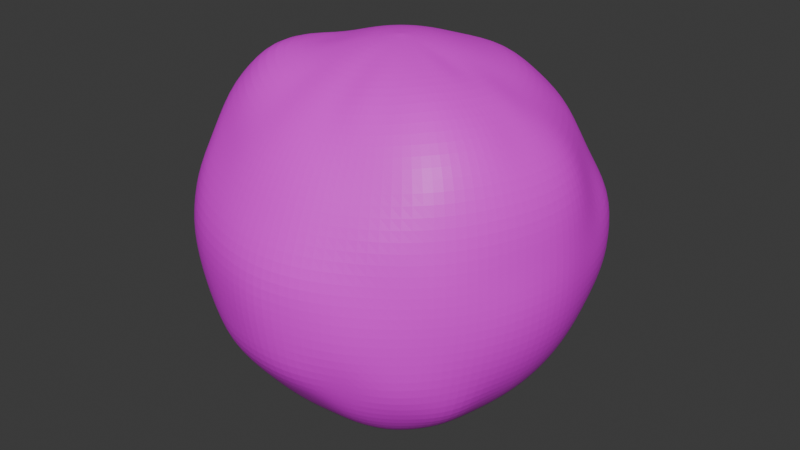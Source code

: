 # Source: boulder.blend  (saved by Blender 4.2.66; exported with 4.5.12 LTS)
import bpy
from mathutils import Matrix  # noqa: F401  (used for matrix-valued properties, if any)

bpy.ops.wm.read_factory_settings(use_empty=True)
scene = bpy.context.scene
scene.name = 'Scene'

# ---- collections
col_collection = bpy.data.collections.new('Collection'); scene.collection.children.link(col_collection)

# ---- images (referenced by path relative to the original .blend; pixels are not part of the script)
import os
ASSET_DIR = os.environ.get("B2B_ASSET_DIR", "")  # directory of the original .blend (textures are referenced by path, not embedded)
HERE = os.path.dirname(os.path.abspath(__file__))  # packed textures are extracted next to this script under _unpacked/

def load_image(name, relpath, width, height, colorspace="sRGB"):
    """Load a texture the original file referenced (path relative to the .blend, or extracted next to this script)."""
    p = next((c for c in (os.path.join(HERE, relpath), os.path.join(ASSET_DIR, relpath)) if relpath and os.path.exists(c)), "")
    if p:
        img = bpy.data.images.load(p, check_existing=True)
        img.name = name
    else:  # same state as the original file: an image datablock whose file is absent (Cycles renders it pink)
        img = bpy.data.images.new(name, width, height)
        img.source = "FILE"
        img.filepath = "//" + (relpath or name)
    img.colorspace_settings.name = colorspace
    return img
img_sphere_base_color_png = load_image('Sphere Base Color.png', 'Sphere Base Color.png', 1024, 1024, 'sRGB')

# ---- materials (node trees are filled in below, after node groups)
mat_material_001 = bpy.data.materials.new('Material.001')

# ---- material node trees
mat_material_001.use_nodes = True; mat_material_001.node_tree.nodes.clear()
_N = mat_material_001.node_tree.nodes; _L = mat_material_001.node_tree.links
n0 = _N.new('ShaderNodeBsdfPrincipled'); n0.name = 'Principled BSDF'; n0.location = (10, 300)
n1 = _N.new('ShaderNodeOutputMaterial'); n1.name = 'Material Output'; n1.location = (300, 300)
n2 = _N.new('ShaderNodeTexImage'); n2.name = 'Image Texture'; n2.location = (-280, 275)
n2.image = img_sphere_base_color_png
_L.new(n0.outputs[0], n1.inputs[0])
_L.new(n2.outputs[0], n0.inputs[0])
n1.is_active_output = True

# ---- world
world_world = bpy.data.worlds.new('World'); scene.world = world_world
world_world.use_nodes = True; world_world.node_tree.nodes.clear()
_N = world_world.node_tree.nodes; _L = world_world.node_tree.links
n0 = _N.new('ShaderNodeOutputWorld'); n0.name = 'World Output'; n0.location = (300, 300)
n1 = _N.new('ShaderNodeBackground'); n1.name = 'Background'; n1.location = (10, 300)
n1.inputs[0].default_value = (0.05088, 0.05088, 0.05088, 1.0)
_L.new(n1.outputs[0], n0.inputs[0])
n0.is_active_output = True
world_world.color = (0.05088, 0.05088, 0.05088)
world_world.sun_shadow_jitter_overblur = 0.0

# ---- meshes
me_sphere = bpy.data.meshes.new('Sphere')
me_sphere.from_pydata([(5.578e-05, 0.5562, 0.832), (0.002079, 0.8442, 0.5669), (0.00182, 0.9912, 0.1978), (0.0, 1.0, 0.0), (0.0, 0.9808, -0.1951), (0.0, 0.8315, -0.5556), (0.03806, 0.1913, 0.9808), (0.07466, 0.3753, 0.9239), (0.1178, 0.5707, 0.8578), (0.1451, 0.7108, 0.7252), (0.169, 0.8359, 0.5754), (0.1843, 0.9258, 0.3881), (0.2037, 1.0, 0.2046), (0.2034, 1.011, 0.006498), (0.1913, 0.9619, -0.1951), (0.1802, 0.9061, -0.3827), (0.1622, 0.8155, -0.5556), (0.1379, 0.6935, -0.7071), (0.1084, 0.5449, -0.8315), (0.07466, 0.3753, -0.9239), (0.03806, 0.1913, -0.9808), (0.07466, 0.1802, 0.9808), (0.1464, 0.3536, 0.9239), (0.2236, 0.5434, 0.8622), (0.277, 0.6744, 0.7278), (0.3281, 0.8006, 0.5818), (0.3659, 0.8954, 0.3931), (0.3925, 0.9534, 0.2064), (0.4092, 0.9739, 0.008053), (0.3757, 0.9069, -0.195), (0.3536, 0.8536, -0.3827), (0.3182, 0.7682, -0.5556), (0.2706, 0.6533, -0.7071), (0.2126, 0.5133, -0.8315), (0.1464, 0.3536, -0.9239), (0.07466, 0.1802, -0.9808), (0.1084, 0.1622, 0.9808), (0.2126, 0.3182, 0.9239), (0.3192, 0.4862, 0.8573), (0.3998, 0.6083, 0.7276), (0.4737, 0.7228, 0.5879), (0.5165, 0.7738, 0.3837), (0.5775, 0.867, 0.203), (0.5981, 0.8802, 0.004622), (0.5548, 0.8293, -0.1943), (0.5133, 0.7682, -0.3827), (0.4619, 0.6913, -0.5556), (0.3928, 0.5879, -0.7071), (0.3087, 0.4619, -0.8315), (0.2126, 0.3182, -0.9239), (0.1084, 0.1622, -0.9808), (0.1379, 0.1379, 0.9808), (0.2706, 0.2706, 0.9239), (0.4015, 0.4081, 0.849), (0.5056, 0.5101, 0.7186), (0.5974, 0.6043, 0.5744), (0.6605, 0.6602, 0.3843), (0.7398, 0.7401, 0.1972), (0.7514, 0.7511, 0.0009221), (0.7263, 0.7219, -0.1975), (0.6539, 0.6538, -0.3828), (0.5879, 0.5879, -0.5556), (0.5, 0.5, -0.7071), (0.3928, 0.3928, -0.8315), (0.2706, 0.2706, -0.9239), (0.1379, 0.1379, -0.9808), (0.1622, 0.1084, 0.9808), (0.3182, 0.2126, 0.9239), (0.4661, 0.3145, 0.8387), (0.5892, 0.3946, 0.7093), (0.6914, 0.462, 0.5556), (0.7682, 0.5133, 0.3827), (0.8615, 0.5833, 0.1992), (0.8702, 0.592, -0.0007831), (0.8555, 0.5749, -0.1968), (0.7694, 0.514, -0.3829), (0.6913, 0.4619, -0.5556), (0.5879, 0.3928, -0.7071), (0.4619, 0.3087, -0.8315), (0.3182, 0.2126, -0.9239), (0.1622, 0.1084, -0.9808), (0.0, 0.0, 1.0), (0.1802, 0.07466, 0.9808), (0.3536, 0.1464, 0.9239), (0.5133, 0.2126, 0.8315), (0.6533, 0.2706, 0.7071), (0.7802, 0.3211, 0.5623), (0.8536, 0.3536, 0.3827), (0.9063, 0.3754, 0.1951), (0.9479, 0.3977, -0.002698), (0.9157, 0.3809, -0.1966), (0.8536, 0.3536, -0.3827), (0.7682, 0.3182, -0.5556), (0.6533, 0.2706, -0.7071), (0.5133, 0.2126, -0.8315), (0.3536, 0.1464, -0.9239), (0.1802, 0.07466, -0.9808), (0.1913, 0.03806, 0.9808), (0.3753, 0.07466, 0.9239), (0.5449, 0.1084, 0.8315), (0.711, 0.1423, 0.717), (0.8547, 0.1687, 0.5738), (0.9337, 0.1854, 0.3963), (0.9619, 0.1913, 0.1951), (0.9808, 0.1951, 0.0), (0.9619, 0.1913, -0.1951), (0.9061, 0.1802, -0.3827), (0.8155, 0.1622, -0.5556), (0.6935, 0.1379, -0.7071), (0.5449, 0.1084, -0.8315), (0.3753, 0.07466, -0.9239), (0.1913, 0.03806, -0.9808), (0.1951, -1.118e-08, 0.9808), (0.3827, -2.235e-08, 0.9239), (0.5709, -0.001523, 0.8513), (0.7344, 0.0009929, 0.732), (0.8803, 0.002363, 0.5816), (0.9615, 0.004977, 0.4002), (0.987, 0.001044, 0.1972), (1.0, -1.639e-07, 0.0), (0.9808, -8.941e-08, -0.1951), (0.9239, 4.47e-08, -0.3827), (0.8315, -8.941e-08, -0.5556), (0.7071, 1.49e-08, -0.7071), (0.5556, -5.215e-08, -0.8315), (0.3827, -2.235e-08, -0.9239), (0.1951, -1.118e-08, -0.9808), (0.1913, -0.03806, 0.9808), (0.376, -0.07478, 0.925), (0.5712, -0.1117, 0.8641), (0.7297, -0.1437, 0.7395), (0.8723, -0.1715, 0.5872), (0.9475, -0.1829, 0.4024), (0.9619, -0.1913, 0.1951), (0.9808, -0.1951, 0.0), (0.9619, -0.1913, -0.1951), (0.9061, -0.1802, -0.3827), (0.8155, -0.1622, -0.5556), (0.6935, -0.1379, -0.7071), (0.5449, -0.1084, -0.8315), (0.3753, -0.07466, -0.9239), (0.1913, -0.03806, -0.9808), (0.1802, -0.07466, 0.9808), (0.3651, -0.1492, 0.9417), (0.5426, -0.2202, 0.8722), (0.7183, -0.289, 0.7656), (0.8328, -0.3439, 0.6031), (0.9001, -0.3647, 0.4094), (0.9061, -0.3753, 0.1951), (0.9239, -0.3827, 0.0), (0.9061, -0.3753, -0.1951), (0.8536, -0.3536, -0.3827), (0.7683, -0.3183, -0.5556), (0.6563, -0.2732, -0.7119), (0.5178, -0.2167, -0.839), (0.3536, -0.1464, -0.9239), (0.1802, -0.07466, -0.9808), (0.1622, -0.1084, 0.9808), (0.3278, -0.2194, 0.9429), (0.4951, -0.3347, 0.8875), (0.6594, -0.4337, 0.7775), (0.7615, -0.4972, 0.6035), (0.8082, -0.5433, 0.4071), (0.826, -0.5528, 0.1994), (0.8315, -0.5556, 0.0), (0.8155, -0.5449, -0.1951), (0.7746, -0.5203, -0.3879), (0.7212, -0.4972, -0.5881), (0.6031, -0.4093, -0.728), (0.4683, -0.3156, -0.8425), (0.3182, -0.2126, -0.9239), (0.1622, -0.1084, -0.9808), (0.1379, -0.1379, 0.9808), (0.2781, -0.2789, 0.9429), (0.4274, -0.4226, 0.887), (0.5519, -0.5426, 0.7688), (0.6484, -0.636, 0.6003), (0.6842, -0.679, 0.3998), (0.7063, -0.7051, 0.2008), (0.7071, -0.7071, 0.0), (0.6935, -0.6935, -0.1951), (0.671, -0.6748, -0.3998), (0.6087, -0.614, -0.5803), (0.5202, -0.5242, -0.7317), (0.4027, -0.4041, -0.8475), (0.2706, -0.2706, -0.9239), (0.1379, -0.1379, -0.9808), (0.1084, -0.1622, 0.9808), (0.2182, -0.3253, 0.9393), (0.3243, -0.4786, 0.863), (0.4211, -0.6176, 0.7477), (0.4761, -0.7076, 0.571), (0.5376, -0.7929, 0.3981), (0.5449, -0.8155, 0.1951), (0.5556, -0.8315, 0.0), (0.5461, -0.8229, -0.1954), (0.5313, -0.7912, -0.4008), (0.482, -0.7148, -0.5794), (0.4153, -0.6151, -0.7327), (0.3195, -0.4752, -0.8491), (0.2126, -0.3182, -0.9239), (0.1084, -0.1622, -0.9808), (0.07466, -0.1802, 0.9808), (0.1503, -0.3586, 0.9347), (0.2249, -0.527, 0.8602), (0.2776, -0.6629, 0.7184), (0.3182, -0.7682, 0.5556), (0.3536, -0.8536, 0.3827), (0.3775, -0.9194, 0.1945), (0.3844, -0.9364, -0.0007022), (0.3777, -0.9273, -0.1964), (0.3574, -0.8585, -0.3861), (0.3367, -0.7929, -0.5768), (0.2832, -0.6701, -0.7278), (0.2147, -0.5155, -0.8361), (0.1464, -0.3536, -0.9239), (0.07466, -0.1802, -0.9808), (0.03806, -0.1913, 0.9808), (0.07466, -0.3753, 0.9239), (0.1084, -0.5449, 0.8315), (0.1379, -0.6935, 0.7071), (0.1622, -0.8155, 0.5556), (0.1802, -0.9061, 0.3827), (0.1923, -0.9998, 0.1916), (0.1945, -0.9975, -0.001822), (0.1908, -0.9827, -0.1972), (0.1785, -0.9475, -0.3871), (0.1622, -0.8155, -0.5556), (0.1391, -0.6952, -0.7093), (0.1084, -0.5449, -0.8315), (0.07466, -0.3753, -0.9239), (0.03806, -0.1913, -0.9808), (-7.451e-09, -0.1951, 0.9808), (-5.215e-08, -0.3827, 0.9239), (-9.686e-08, -0.5556, 0.8315), (-1.49e-08, -0.7071, 0.7071), (-1.043e-07, -0.8315, 0.5556), (2.98e-08, -0.9239, 0.3827), (-5.462e-05, -1.019, 0.1915), (-0.007342, -1.035, -0.003535), (-0.004402, -1.008, -0.1978), (0.001486, -0.9658, -0.3862), (-1.043e-07, -0.8315, -0.5556), (-1.49e-08, -0.7071, -0.7071), (-9.686e-08, -0.5556, -0.8315), (-5.215e-08, -0.3827, -0.9239), (-7.451e-09, -0.1951, -0.9808), (-0.03806, -0.1913, 0.9808), (-0.07466, -0.3753, 0.9239), (-0.1084, -0.5449, 0.8315), (-0.1379, -0.6935, 0.7071), (-0.1622, -0.8155, 0.5556), (-0.1802, -0.9061, 0.3827), (-0.1972, -0.992, 0.1921), (-0.1957, -1.001, -0.001724), (-0.1932, -0.9798, -0.1966), (-0.1842, -0.9446, -0.3868), (-0.1623, -0.8157, -0.5556), (-0.1379, -0.6935, -0.7071), (-0.1084, -0.5449, -0.8315), (-0.07466, -0.3753, -0.9239), (-0.03806, -0.1913, -0.9808), (-0.07466, -0.1802, 0.9808), (-0.1464, -0.3536, 0.9239), (-0.2126, -0.5133, 0.8315), (-0.2706, -0.6533, 0.7071), (-0.3182, -0.7682, 0.5556), (-0.3562, -0.861, 0.3823), (-0.3825, -0.9306, 0.1924), (-0.3859, -0.9437, -0.00253), (-0.3789, -0.9239, -0.1972), (-0.3623, -0.8933, -0.3873), (-0.3182, -0.7682, -0.5556), (-0.2706, -0.6533, -0.7071), (-0.2126, -0.5133, -0.8315), (-0.1464, -0.3536, -0.9239), (-0.07466, -0.1802, -0.9808), (-0.1084, -0.1622, 0.9808), (-0.2126, -0.3182, 0.9239), (-0.3221, -0.4755, 0.8563), (-0.4036, -0.5968, 0.7244), (-0.462, -0.6914, 0.5556), (-0.5308, -0.7862, 0.3894), (-0.5752, -0.8471, 0.2019), (-0.5718, -0.8566, 0.00113), (-0.5516, -0.8369, -0.1971), (-0.5155, -0.7771, -0.384), (-0.4619, -0.6913, -0.5556), (-0.3928, -0.5879, -0.7071), (-0.3087, -0.4619, -0.8315), (-0.2126, -0.3182, -0.9239), (-0.1084, -0.1622, -0.9808), (-0.1379, -0.1379, 0.9808), (-0.2726, -0.2724, 0.9274), (-0.4275, -0.4159, 0.8806), (-0.5366, -0.5241, 0.7566), (-0.6029, -0.6032, 0.5633), (-0.6924, -0.6916, 0.3934), (-0.7255, -0.7229, 0.2043), (-0.7387, -0.7397, 0.005353), (-0.6935, -0.6935, -0.1951), (-0.6533, -0.6533, -0.3827), (-0.5879, -0.5879, -0.5556), (-0.5, -0.5, -0.7071), (-0.3928, -0.3928, -0.8315), (-0.2706, -0.2706, -0.9239), (-0.1379, -0.1379, -0.9808), (0.0, 0.0, -1.0), (-0.1622, -0.1084, 0.9808), (-0.3209, -0.2148, 0.9283), (-0.5251, -0.3354, 0.9033), (-0.6445, -0.4189, 0.7732), (-0.7456, -0.4876, 0.6196), (-0.8016, -0.5432, 0.3934), (-0.8572, -0.5836, 0.204), (-0.8643, -0.5837, 0.006148), (-0.8155, -0.5449, -0.1951), (-0.7682, -0.5133, -0.3827), (-0.6913, -0.4619, -0.5556), (-0.5879, -0.3928, -0.7071), (-0.4619, -0.3087, -0.8315), (-0.3182, -0.2126, -0.9239), (-0.1622, -0.1084, -0.9808), (-0.1802, -0.07466, 0.9808), (-0.3536, -0.1464, 0.9239), (-0.5879, -0.2404, 0.9178), (-0.7242, -0.2963, 0.7879), (-0.8375, -0.3371, 0.6272), (-0.8536, -0.3536, 0.3827), (-0.9238, -0.3881, 0.1988), (-0.9286, -0.386, 0.0006932), (-0.9061, -0.3753, -0.1951), (-0.8536, -0.3536, -0.3827), (-0.7682, -0.3182, -0.5556), (-0.6533, -0.2706, -0.7071), (-0.5133, -0.2126, -0.8315), (-0.3536, -0.1464, -0.9239), (-0.1802, -0.07466, -0.9808), (-0.1913, -0.03806, 0.9808), (-0.3753, -0.07466, 0.9239), (-0.6172, -0.1257, 0.9102), (-0.763, -0.1557, 0.7788), (-0.881, -0.1727, 0.6193), (-0.9061, -0.1802, 0.3827), (-0.9619, -0.1913, 0.1951), (-0.9808, -0.1951, 0.0), (-0.9619, -0.1913, -0.1951), (-0.9061, -0.1802, -0.3827), (-0.8155, -0.1622, -0.5556), (-0.6935, -0.1379, -0.7071), (-0.5449, -0.1084, -0.8315), (-0.3753, -0.07466, -0.9239), (-0.1913, -0.03806, -0.9808), (-0.1951, 1.863e-08, 0.9808), (-0.3827, 5.215e-08, 0.9239), (-0.6152, -0.008491, 0.8939), (-0.7699, -0.003015, 0.7628), (-0.8907, 0.0003297, 0.6089), (-0.9239, 1.49e-08, 0.3827), (-0.9808, 2.682e-07, 0.1951), (-1.0, 4.47e-07, 0.0), (-0.9808, 2.682e-07, -0.1951), (-0.9239, 1.49e-08, -0.3827), (-0.8315, 1.639e-07, -0.5556), (-0.7071, 2.98e-08, -0.7071), (-0.5556, 1.49e-07, -0.8315), (-0.3827, 5.215e-08, -0.9239), (-0.1951, 1.863e-08, -0.9808), (-0.1913, 0.03806, 0.9808), (-0.3753, 0.07466, 0.9239), (-0.556, 0.109, 0.8426), (-0.748, 0.1461, 0.7498), (-0.8508, 0.1708, 0.5814), (-0.9364, 0.1925, 0.4012), (-0.9619, 0.1913, 0.1951), (-0.9808, 0.1951, 0.0), (-0.9619, 0.1913, -0.1951), (-0.9061, 0.1802, -0.3827), (-0.8155, 0.1622, -0.5556), (-0.6935, 0.1379, -0.7071), (-0.5449, 0.1084, -0.8315), (-0.3753, 0.07466, -0.9239), (-0.1913, 0.03806, -0.9808), (-0.1802, 0.07466, 0.9808), (-0.3536, 0.1464, 0.9239), (-0.5133, 0.2126, 0.8315), (-0.693, 0.2817, 0.7358), (-0.8052, 0.3351, 0.5782), (-0.892, 0.3746, 0.4041), (-0.9061, 0.3753, 0.1951), (-0.9239, 0.3827, 0.0), (-0.9061, 0.3753, -0.1951), (-0.8536, 0.3536, -0.3827), (-0.7682, 0.3182, -0.5556), (-0.6533, 0.2706, -0.7071), (-0.5133, 0.2126, -0.8315), (-0.3536, 0.1464, -0.9239), (-0.1802, 0.07466, -0.9808), (-0.1622, 0.1084, 0.9808), (-0.3182, 0.2126, 0.9239), (-0.4619, 0.3087, 0.8315), (-0.5887, 0.3931, 0.7077), (-0.7377, 0.4922, 0.5821), (-0.811, 0.5556, 0.4037), (-0.8569, 0.58, 0.2171), (-0.8315, 0.5556, 0.0), (-0.8155, 0.5449, -0.1951), (-0.7682, 0.5133, -0.3827), (-0.6913, 0.4619, -0.5556), (-0.5879, 0.3928, -0.7071), (-0.4619, 0.3087, -0.8315), (-0.3182, 0.2126, -0.9239), (-0.1622, 0.1084, -0.9808), (-0.1379, 0.1379, 0.9808), (-0.2706, 0.2706, 0.9239), (-0.3928, 0.3928, 0.8315), (-0.5022, 0.5015, 0.7084), (-0.6221, 0.6188, 0.5746), (-0.6928, 0.6886, 0.4023), (-0.7225, 0.7222, 0.2105), (-0.7121, 0.7127, 0.001677), (-0.6935, 0.6935, -0.1951), (-0.6533, 0.6533, -0.3827), (-0.5879, 0.5879, -0.5556), (-0.5, 0.5, -0.7071), (-0.3928, 0.3928, -0.8315), (-0.2706, 0.2706, -0.9239), (-0.1379, 0.1379, -0.9808), (-0.1084, 0.1622, 0.9808), (-0.2126, 0.3182, 0.9239), (-0.3087, 0.4619, 0.8315), (-0.3928, 0.5879, 0.7071), (-0.4727, 0.7027, 0.5607), (-0.5516, 0.8056, 0.4025), (-0.5716, 0.8441, 0.2072), (-0.5556, 0.8315, 0.0), (-0.5449, 0.8155, -0.1951), (-0.5133, 0.7682, -0.3827), (-0.4619, 0.6913, -0.5556), (-0.3928, 0.5879, -0.7071), (-0.3087, 0.4619, -0.8315), (-0.2126, 0.3182, -0.9239), (-0.1084, 0.1622, -0.9808), (-0.07466, 0.1802, 0.9808), (-0.1464, 0.3536, 0.9239), (-0.2126, 0.5133, 0.8315), (-0.2706, 0.6541, 0.7078), (-0.3182, 0.7682, 0.5556), (-0.3536, 0.8536, 0.3827), (-0.3753, 0.9061, 0.1951), (-0.3827, 0.9239, 0.0), (-0.3753, 0.9061, -0.1951), (-0.3536, 0.8536, -0.3827), (-0.3182, 0.7682, -0.5556), (-0.2706, 0.6533, -0.7071), (-0.2126, 0.5133, -0.8315), (-0.1464, 0.3536, -0.9239), (-0.07466, 0.1802, -0.9808), (-0.03806, 0.1913, 0.9808), (-0.07466, 0.3753, 0.9239), (-0.1084, 0.5449, 0.8315), (-0.1359, 0.7086, 0.7203), (-0.1621, 0.8177, 0.5574), (-0.1802, 0.9061, 0.3827), (-0.1913, 0.9619, 0.1951), (-0.1951, 0.9808, 0.0), (-0.1913, 0.9619, -0.1951), (-0.1802, 0.9061, -0.3827), (-0.1622, 0.8155, -0.5556), (-0.1379, 0.6935, -0.7071), (-0.1084, 0.5449, -0.8315), (-0.07466, 0.3753, -0.9239), (-0.03806, 0.1913, -0.9808), (1.49e-08, 0.1951, 0.9808), (6.706e-08, 0.3827, 0.9239), (0.005007, 0.725, 0.7244), (0.003734, 0.949, 0.3952), (5.96e-08, 0.9239, -0.3827), (8.941e-08, 0.7071, -0.7071), (2.161e-07, 0.5556, -0.8315), (6.706e-08, 0.3827, -0.9239), (1.49e-08, 0.1951, -0.9808)], [], [(5, 477, 15, 16), (475, 0, 8, 9), (478, 5, 16, 17), (1, 475, 9, 10), (479, 478, 17, 18), (476, 1, 10, 11), (480, 479, 18, 19), (2, 476, 11, 12), (481, 480, 19, 20), (3, 2, 12, 13), (473, 81, 6), (307, 481, 20), (4, 3, 13, 14), (474, 473, 6, 7), (477, 4, 14, 15), (0, 474, 7, 8), (15, 14, 29, 30), (8, 7, 22, 23), (16, 15, 30, 31), (9, 8, 23, 24), (17, 16, 31, 32), (10, 9, 24, 25), (18, 17, 32, 33), (11, 10, 25, 26), (19, 18, 33, 34), (12, 11, 26, 27), (20, 19, 34, 35), (13, 12, 27, 28), (6, 81, 21), (307, 20, 35), (14, 13, 28, 29), (7, 6, 21, 22), (34, 33, 48, 49), (27, 26, 41, 42), (35, 34, 49, 50), (28, 27, 42, 43), (21, 81, 36), (307, 35, 50), (29, 28, 43, 44), (22, 21, 36, 37), (30, 29, 44, 45), (23, 22, 37, 38), (31, 30, 45, 46), (24, 23, 38, 39), (32, 31, 46, 47), (25, 24, 39, 40), (33, 32, 47, 48), (26, 25, 40, 41), (38, 37, 52, 53), (46, 45, 60, 61), (39, 38, 53, 54), (47, 46, 61, 62), (40, 39, 54, 55), (48, 47, 62, 63), (41, 40, 55, 56), (49, 48, 63, 64), (42, 41, 56, 57), (50, 49, 64, 65), (43, 42, 57, 58), (36, 81, 51), (307, 50, 65), (44, 43, 58, 59), (37, 36, 51, 52), (45, 44, 59, 60), (57, 56, 71, 72), (65, 64, 79, 80), (58, 57, 72, 73), (51, 81, 66), (307, 65, 80), (59, 58, 73, 74), (52, 51, 66, 67), (60, 59, 74, 75), (53, 52, 67, 68), (61, 60, 75, 76), (54, 53, 68, 69), (62, 61, 76, 77), (55, 54, 69, 70), (63, 62, 77, 78), (56, 55, 70, 71), (64, 63, 78, 79), (76, 75, 91, 92), (69, 68, 84, 85), (77, 76, 92, 93), (70, 69, 85, 86), (78, 77, 93, 94), (71, 70, 86, 87), (79, 78, 94, 95), (72, 71, 87, 88), (80, 79, 95, 96), (73, 72, 88, 89), (66, 81, 82), (307, 80, 96), (74, 73, 89, 90), (67, 66, 82, 83), (75, 74, 90, 91), (68, 67, 83, 84), (96, 95, 110, 111), (89, 88, 103, 104), (82, 81, 97), (307, 96, 111), (90, 89, 104, 105), (83, 82, 97, 98), (91, 90, 105, 106), (84, 83, 98, 99), (92, 91, 106, 107), (85, 84, 99, 100), (93, 92, 107, 108), (86, 85, 100, 101), (94, 93, 108, 109), (87, 86, 101, 102), (95, 94, 109, 110), (88, 87, 102, 103), (108, 107, 122, 123), (101, 100, 115, 116), (109, 108, 123, 124), (102, 101, 116, 117), (110, 109, 124, 125), (103, 102, 117, 118), (111, 110, 125, 126), (104, 103, 118, 119), (97, 81, 112), (307, 111, 126), (105, 104, 119, 120), (98, 97, 112, 113), (106, 105, 120, 121), (99, 98, 113, 114), (107, 106, 121, 122), (100, 99, 114, 115), (112, 81, 127), (307, 126, 141), (120, 119, 134, 135), (113, 112, 127, 128), (121, 120, 135, 136), (114, 113, 128, 129), (122, 121, 136, 137), (115, 114, 129, 130), (123, 122, 137, 138), (116, 115, 130, 131), (124, 123, 138, 139), (117, 116, 131, 132), (125, 124, 139, 140), (118, 117, 132, 133), (126, 125, 140, 141), (119, 118, 133, 134), (131, 130, 145, 146), (139, 138, 153, 154), (132, 131, 146, 147), (140, 139, 154, 155), (133, 132, 147, 148), (141, 140, 155, 156), (134, 133, 148, 149), (127, 81, 142), (307, 141, 156), (135, 134, 149, 150), (128, 127, 142, 143), (136, 135, 150, 151), (129, 128, 143, 144), (137, 136, 151, 152), (130, 129, 144, 145), (138, 137, 152, 153), (150, 149, 164, 165), (143, 142, 157, 158), (151, 150, 165, 166), (144, 143, 158, 159), (152, 151, 166, 167), (145, 144, 159, 160), (153, 152, 167, 168), (146, 145, 160, 161), (154, 153, 168, 169), (147, 146, 161, 162), (155, 154, 169, 170), (148, 147, 162, 163), (156, 155, 170, 171), (149, 148, 163, 164), (142, 81, 157), (307, 156, 171), (169, 168, 183, 184), (162, 161, 176, 177), (170, 169, 184, 185), (163, 162, 177, 178), (171, 170, 185, 186), (164, 163, 178, 179), (157, 81, 172), (307, 171, 186), (165, 164, 179, 180), (158, 157, 172, 173), (166, 165, 180, 181), (159, 158, 173, 174), (167, 166, 181, 182), (160, 159, 174, 175), (168, 167, 182, 183), (161, 160, 175, 176), (173, 172, 187, 188), (181, 180, 195, 196), (174, 173, 188, 189), (182, 181, 196, 197), (175, 174, 189, 190), (183, 182, 197, 198), (176, 175, 190, 191), (184, 183, 198, 199), (177, 176, 191, 192), (185, 184, 199, 200), (178, 177, 192, 193), (186, 185, 200, 201), (179, 178, 193, 194), (172, 81, 187), (307, 186, 201), (180, 179, 194, 195), (192, 191, 206, 207), (200, 199, 214, 215), (193, 192, 207, 208), (201, 200, 215, 216), (194, 193, 208, 209), (187, 81, 202), (307, 201, 216), (195, 194, 209, 210), (188, 187, 202, 203), (196, 195, 210, 211), (189, 188, 203, 204), (197, 196, 211, 212), (190, 189, 204, 205), (198, 197, 212, 213), (191, 190, 205, 206), (199, 198, 213, 214), (211, 210, 225, 226), (204, 203, 218, 219), (212, 211, 226, 227), (205, 204, 219, 220), (213, 212, 227, 228), (206, 205, 220, 221), (214, 213, 228, 229), (207, 206, 221, 222), (215, 214, 229, 230), (208, 207, 222, 223), (216, 215, 230, 231), (209, 208, 223, 224), (202, 81, 217), (307, 216, 231), (210, 209, 224, 225), (203, 202, 217, 218), (230, 229, 244, 245), (223, 222, 237, 238), (231, 230, 245, 246), (224, 223, 238, 239), (217, 81, 232), (307, 231, 246), (225, 224, 239, 240), (218, 217, 232, 233), (226, 225, 240, 241), (219, 218, 233, 234), (227, 226, 241, 242), (220, 219, 234, 235), (228, 227, 242, 243), (221, 220, 235, 236), (229, 228, 243, 244), (222, 221, 236, 237), (242, 241, 256, 257), (235, 234, 249, 250), (243, 242, 257, 258), (236, 235, 250, 251), (244, 243, 258, 259), (237, 236, 251, 252), (245, 244, 259, 260), (238, 237, 252, 253), (246, 245, 260, 261), (239, 238, 253, 254), (232, 81, 247), (307, 246, 261), (240, 239, 254, 255), (233, 232, 247, 248), (241, 240, 255, 256), (234, 233, 248, 249), (261, 260, 275, 276), (254, 253, 268, 269), (247, 81, 262), (307, 261, 276), (255, 254, 269, 270), (248, 247, 262, 263), (256, 255, 270, 271), (249, 248, 263, 264), (257, 256, 271, 272), (250, 249, 264, 265), (258, 257, 272, 273), (251, 250, 265, 266), (259, 258, 273, 274), (252, 251, 266, 267), (260, 259, 274, 275), (253, 252, 267, 268), (265, 264, 279, 280), (273, 272, 287, 288), (266, 265, 280, 281), (274, 273, 288, 289), (267, 266, 281, 282), (275, 274, 289, 290), (268, 267, 282, 283), (276, 275, 290, 291), (269, 268, 283, 284), (262, 81, 277), (307, 276, 291), (270, 269, 284, 285), (263, 262, 277, 278), (271, 270, 285, 286), (264, 263, 278, 279), (272, 271, 286, 287), (284, 283, 298, 299), (277, 81, 292), (307, 291, 306), (285, 284, 299, 300), (278, 277, 292, 293), (286, 285, 300, 301), (279, 278, 293, 294), (287, 286, 301, 302), (280, 279, 294, 295), (288, 287, 302, 303), (281, 280, 295, 296), (289, 288, 303, 304), (282, 281, 296, 297), (290, 289, 304, 305), (283, 282, 297, 298), (291, 290, 305, 306), (303, 302, 318, 319), (296, 295, 311, 312), (304, 303, 319, 320), (297, 296, 312, 313), (305, 304, 320, 321), (298, 297, 313, 314), (306, 305, 321, 322), (299, 298, 314, 315), (292, 81, 308), (307, 306, 322), (300, 299, 315, 316), (293, 292, 308, 309), (301, 300, 316, 317), (294, 293, 309, 310), (302, 301, 317, 318), (295, 294, 310, 311), (308, 81, 323), (307, 322, 337), (316, 315, 330, 331), (309, 308, 323, 324), (317, 316, 331, 332), (310, 309, 324, 325), (318, 317, 332, 333), (311, 310, 325, 326), (319, 318, 333, 334), (312, 311, 326, 327), (320, 319, 334, 335), (313, 312, 327, 328), (321, 320, 335, 336), (314, 313, 328, 329), (322, 321, 336, 337), (315, 314, 329, 330), (327, 326, 341, 342), (335, 334, 349, 350), (328, 327, 342, 343), (336, 335, 350, 351), (329, 328, 343, 344), (337, 336, 351, 352), (330, 329, 344, 345), (323, 81, 338), (307, 337, 352), (331, 330, 345, 346), (324, 323, 338, 339), (332, 331, 346, 347), (325, 324, 339, 340), (333, 332, 347, 348), (326, 325, 340, 341), (334, 333, 348, 349), (346, 345, 360, 361), (339, 338, 353, 354), (347, 346, 361, 362), (340, 339, 354, 355), (348, 347, 362, 363), (341, 340, 355, 356), (349, 348, 363, 364), (342, 341, 356, 357), (350, 349, 364, 365), (343, 342, 357, 358), (351, 350, 365, 366), (344, 343, 358, 359), (352, 351, 366, 367), (345, 344, 359, 360), (338, 81, 353), (307, 352, 367), (365, 364, 379, 380), (358, 357, 372, 373), (366, 365, 380, 381), (359, 358, 373, 374), (367, 366, 381, 382), (360, 359, 374, 375), (353, 81, 368), (307, 367, 382), (361, 360, 375, 376), (354, 353, 368, 369), (362, 361, 376, 377), (355, 354, 369, 370), (363, 362, 377, 378), (356, 355, 370, 371), (364, 363, 378, 379), (357, 356, 371, 372), (377, 376, 391, 392), (370, 369, 384, 385), (378, 377, 392, 393), (371, 370, 385, 386), (379, 378, 393, 394), (372, 371, 386, 387), (380, 379, 394, 395), (373, 372, 387, 388), (381, 380, 395, 396), (374, 373, 388, 389), (382, 381, 396, 397), (375, 374, 389, 390), (368, 81, 383), (307, 382, 397), (376, 375, 390, 391), (369, 368, 383, 384), (396, 395, 410, 411), (389, 388, 403, 404), (397, 396, 411, 412), (390, 389, 404, 405), (383, 81, 398), (307, 397, 412), (391, 390, 405, 406), (384, 383, 398, 399), (392, 391, 406, 407), (385, 384, 399, 400), (393, 392, 407, 408), (386, 385, 400, 401), (394, 393, 408, 409), (387, 386, 401, 402), (395, 394, 409, 410), (388, 387, 402, 403), (400, 399, 414, 415), (408, 407, 422, 423), (401, 400, 415, 416), (409, 408, 423, 424), (402, 401, 416, 417), (410, 409, 424, 425), (403, 402, 417, 418), (411, 410, 425, 426), (404, 403, 418, 419), (412, 411, 426, 427), (405, 404, 419, 420), (398, 81, 413), (307, 412, 427), (406, 405, 420, 421), (399, 398, 413, 414), (407, 406, 421, 422), (419, 418, 433, 434), (427, 426, 441, 442), (420, 419, 434, 435), (413, 81, 428), (307, 427, 442), (421, 420, 435, 436), (414, 413, 428, 429), (422, 421, 436, 437), (415, 414, 429, 430), (423, 422, 437, 438), (416, 415, 430, 431), (424, 423, 438, 439), (417, 416, 431, 432), (425, 424, 439, 440), (418, 417, 432, 433), (426, 425, 440, 441), (438, 437, 452, 453), (431, 430, 445, 446), (439, 438, 453, 454), (432, 431, 446, 447), (440, 439, 454, 455), (433, 432, 447, 448), (441, 440, 455, 456), (434, 433, 448, 449), (442, 441, 456, 457), (435, 434, 449, 450), (428, 81, 443), (307, 442, 457), (436, 435, 450, 451), (429, 428, 443, 444), (437, 436, 451, 452), (430, 429, 444, 445), (457, 456, 471, 472), (450, 449, 464, 465), (443, 81, 458), (307, 457, 472), (451, 450, 465, 466), (444, 443, 458, 459), (452, 451, 466, 467), (445, 444, 459, 460), (453, 452, 467, 468), (446, 445, 460, 461), (454, 453, 468, 469), (447, 446, 461, 462), (455, 454, 469, 470), (448, 447, 462, 463), (456, 455, 470, 471), (449, 448, 463, 464), (461, 460, 0, 475), (469, 468, 5, 478), (462, 461, 475, 1), (470, 469, 478, 479), (463, 462, 1, 476), (471, 470, 479, 480), (464, 463, 476, 2), (472, 471, 480, 481), (465, 464, 2, 3), (458, 81, 473), (307, 472, 481), (466, 465, 3, 4), (459, 458, 473, 474), (467, 466, 4, 477), (460, 459, 474, 0), (468, 467, 477, 5)])
_uv = me_sphere.uv_layers.new(name='UVMap')
_uv.uv.foreach_set('vector', [0.1979, 0.3907, 0.1969, 0.3676, 0.2339, 0.376, 0.2312, 0.3982, 0.2053, 0.1476, 0.2017, 0.1092, 0.2272, 0.1069, 0.2339, 0.1465, 0.1975, 0.42, 0.1979, 0.3907, 0.2312, 0.3982, 0.2258, 0.4264, 0.2044, 0.1892, 0.2053, 0.1476, 0.2339, 0.1465, 0.2389, 0.1875, 0.1958, 0.4543, 0.1975, 0.42, 0.2258, 0.4264, 0.2181, 0.4594, 0.2037, 0.2316, 0.2044, 0.1892, 0.2389, 0.1875, 0.2401, 0.2311, 0.1929, 0.4924, 0.1958, 0.4543, 0.2181, 0.4594, 0.2082, 0.4959, 0.1994, 0.2714, 0.2037, 0.2316, 0.2401, 0.2311, 0.2417, 0.2722, 0.1888, 0.5327, 0.1929, 0.4924, 0.2082, 0.4959, 0.1966, 0.5345, 0.1942, 0.3075, 0.1994, 0.2714, 0.2417, 0.2722, 0.2368, 0.3085, 0.1939, 0.04146, 0.1881, 0.01569, 0.2017, 0.0412, 0.1836, 0.5738, 0.1888, 0.5327, 0.1966, 0.5345, 0.1884, 0.3398, 0.1942, 0.3075, 0.2368, 0.3085, 0.2274, 0.3386, 0.1985, 0.07304, 0.1939, 0.04146, 0.2017, 0.0412, 0.2137, 0.07254, 0.1816, 0.3665, 0.1884, 0.3398, 0.2274, 0.3386, 0.2184, 0.3653, 0.2017, 0.1092, 0.1985, 0.07304, 0.2137, 0.07254, 0.2272, 0.1069, 0.2184, 0.3653, 0.2274, 0.3386, 0.2638, 0.3331, 0.2525, 0.3601, 0.2272, 0.1069, 0.2137, 0.07254, 0.2279, 0.07038, 0.2483, 0.1034, 0.3595, 0.2891, 0.344, 0.2508, 0.3645, 0.2463, 0.3779, 0.2851, 0.2339, 0.1465, 0.2272, 0.1069, 0.2483, 0.1034, 0.2601, 0.1425, 0.2258, 0.4264, 0.2312, 0.3982, 0.2623, 0.4122, 0.2523, 0.4382, 0.2389, 0.1875, 0.2339, 0.1465, 0.2601, 0.1425, 0.2709, 0.1831, 0.2181, 0.4594, 0.2258, 0.4264, 0.2523, 0.4382, 0.2389, 0.4687, 0.2401, 0.2311, 0.2389, 0.1875, 0.2709, 0.1831, 0.2768, 0.2275, 0.2082, 0.4959, 0.2181, 0.4594, 0.2389, 0.4687, 0.2225, 0.5023, 0.2417, 0.2722, 0.2401, 0.2311, 0.2768, 0.2275, 0.2793, 0.2674, 0.1966, 0.5345, 0.2082, 0.4959, 0.2225, 0.5023, 0.2039, 0.5378, 0.2368, 0.3085, 0.2417, 0.2722, 0.2793, 0.2674, 0.2782, 0.3049, 0.2017, 0.0412, 0.1881, 0.01569, 0.2089, 0.0401, 0.1836, 0.5738, 0.1966, 0.5345, 0.2039, 0.5378, 0.2274, 0.3386, 0.2368, 0.3085, 0.2782, 0.3049, 0.2638, 0.3331, 0.2137, 0.07254, 0.2017, 0.0412, 0.2089, 0.0401, 0.2279, 0.07038, 0.2225, 0.5023, 0.2389, 0.4687, 0.2574, 0.4819, 0.2353, 0.5114, 0.2793, 0.2674, 0.2768, 0.2275, 0.3038, 0.216, 0.3147, 0.2589, 0.2039, 0.5378, 0.2225, 0.5023, 0.2353, 0.5114, 0.2104, 0.5424, 0.2782, 0.3049, 0.2793, 0.2674, 0.3147, 0.2589, 0.3142, 0.2957, 0.2089, 0.0401, 0.1881, 0.01569, 0.2153, 0.03819, 0.1836, 0.5738, 0.2039, 0.5378, 0.2104, 0.5424, 0.357, 0.2056, 0.3475, 0.161, 0.3772, 0.1576, 0.3829, 0.2013, 0.2279, 0.07038, 0.2089, 0.0401, 0.2153, 0.03819, 0.2404, 0.06663, 0.3645, 0.2463, 0.357, 0.2056, 0.3829, 0.2013, 0.3908, 0.243, 0.2483, 0.1034, 0.2279, 0.07038, 0.2404, 0.06663, 0.2661, 0.09817, 0.3779, 0.2851, 0.3645, 0.2463, 0.3908, 0.243, 0.4016, 0.2821, 0.2601, 0.1425, 0.2483, 0.1034, 0.2661, 0.09817, 0.2834, 0.1355, 0.2523, 0.4382, 0.2623, 0.4122, 0.29, 0.4319, 0.2759, 0.455, 0.2709, 0.1831, 0.2601, 0.1425, 0.2834, 0.1355, 0.2987, 0.1737, 0.2389, 0.4687, 0.2523, 0.4382, 0.2759, 0.455, 0.2574, 0.4819, 0.2768, 0.2275, 0.2709, 0.1831, 0.2987, 0.1737, 0.3038, 0.216, 0.2661, 0.09817, 0.2404, 0.06663, 0.2509, 0.06144, 0.2804, 0.09107, 0.4016, 0.2821, 0.3908, 0.243, 0.422, 0.2409, 0.4297, 0.2802, 0.2834, 0.1355, 0.2661, 0.09817, 0.2804, 0.09107, 0.3018, 0.1263, 0.417, 0.3178, 0.4016, 0.2821, 0.4297, 0.2802, 0.4409, 0.3162, 0.2987, 0.1737, 0.2834, 0.1355, 0.3018, 0.1263, 0.3201, 0.1631, 0.2574, 0.4819, 0.2759, 0.455, 0.2957, 0.4761, 0.273, 0.4984, 0.3984, 0.08363, 0.4086, 0.0436, 0.4395, 0.04487, 0.4296, 0.08122, 0.2353, 0.5114, 0.2574, 0.4819, 0.273, 0.4984, 0.246, 0.5228, 0.3147, 0.2589, 0.3038, 0.216, 0.33, 0.2035, 0.344, 0.2462, 0.2104, 0.5424, 0.2353, 0.5114, 0.246, 0.5228, 0.2158, 0.5482, 0.3772, 0.1576, 0.3809, 0.1173, 0.4158, 0.116, 0.412, 0.1561, 0.2153, 0.03819, 0.1881, 0.01569, 0.2206, 0.03554, 0.1836, 0.5738, 0.2104, 0.5424, 0.2158, 0.5482, 0.3829, 0.2013, 0.3772, 0.1576, 0.412, 0.1561, 0.4143, 0.1987, 0.2404, 0.06663, 0.2153, 0.03819, 0.2206, 0.03554, 0.2509, 0.06144, 0.3908, 0.243, 0.3829, 0.2013, 0.4143, 0.1987, 0.422, 0.2409, 0.4158, 0.116, 0.4296, 0.08122, 0.4655, 0.08112, 0.4545, 0.1149, 0.2158, 0.5482, 0.246, 0.5228, 0.2543, 0.5361, 0.2201, 0.555, 0.412, 0.1561, 0.4158, 0.116, 0.4545, 0.1149, 0.451, 0.1559, 0.2206, 0.03554, 0.1881, 0.01569, 0.2247, 0.03226, 0.1836, 0.5738, 0.2158, 0.5482, 0.2201, 0.555, 0.4143, 0.1987, 0.412, 0.1561, 0.451, 0.1559, 0.4515, 0.1974, 0.2509, 0.06144, 0.2206, 0.03554, 0.2247, 0.03226, 0.2588, 0.05501, 0.422, 0.2409, 0.4143, 0.1987, 0.4515, 0.1974, 0.4569, 0.2401, 0.2804, 0.09107, 0.2509, 0.06144, 0.2588, 0.05501, 0.2905, 0.08246, 0.4297, 0.2802, 0.422, 0.2409, 0.4569, 0.2401, 0.4612, 0.2795, 0.3018, 0.1263, 0.2804, 0.09107, 0.2905, 0.08246, 0.3152, 0.1151, 0.4409, 0.3162, 0.4297, 0.2802, 0.4612, 0.2795, 0.4677, 0.3156, 0.4395, 0.04487, 0.4551, 0.01974, 0.4831, 0.02136, 0.4735, 0.04868, 0.273, 0.4984, 0.2957, 0.4761, 0.311, 0.5008, 0.285, 0.5178, 0.4296, 0.08122, 0.4395, 0.04487, 0.4735, 0.04868, 0.4655, 0.08112, 0.246, 0.5228, 0.273, 0.4984, 0.285, 0.5178, 0.2543, 0.5361, 0.4612, 0.2795, 0.4569, 0.2401, 0.4943, 0.2406, 0.4947, 0.2799, 0.4831, 0.02136, 0.4939, 1.175e-09, 0.5172, 0.002061, 0.5119, 0.02228, 0.4677, 0.3156, 0.4612, 0.2795, 0.4947, 0.2799, 0.4962, 0.316, 0.4735, 0.04868, 0.4831, 0.02136, 0.5119, 0.02228, 0.5072, 0.04732, 0.4763, 0.3471, 0.4677, 0.3156, 0.4962, 0.316, 0.4987, 0.3474, 0.4655, 0.08112, 0.4735, 0.04868, 0.5072, 0.04732, 0.5028, 0.08164, 0.2543, 0.5361, 0.285, 0.5178, 0.2929, 0.5391, 0.2598, 0.5508, 0.4545, 0.1149, 0.4655, 0.08112, 0.5028, 0.08164, 0.4992, 0.1185, 0.2201, 0.555, 0.2543, 0.5361, 0.2598, 0.5508, 0.2229, 0.5625, 0.451, 0.1559, 0.4545, 0.1149, 0.4992, 0.1185, 0.4948, 0.1578, 0.2247, 0.03226, 0.1881, 0.01569, 0.2273, 0.02848, 0.1836, 0.5738, 0.2201, 0.555, 0.2229, 0.5625, 0.4515, 0.1974, 0.451, 0.1559, 0.4948, 0.1578, 0.4943, 0.1994, 0.2588, 0.05501, 0.2247, 0.03226, 0.2273, 0.02848, 0.264, 0.04759, 0.4569, 0.2401, 0.4515, 0.1974, 0.4943, 0.1994, 0.4943, 0.2406, 0.2905, 0.08246, 0.2588, 0.05501, 0.264, 0.04759, 0.2968, 0.07228, 0.2229, 0.5625, 0.2598, 0.5508, 0.2623, 0.5663, 0.2241, 0.5704, 0.4948, 0.1578, 0.4992, 0.1185, 0.5397, 0.1204, 0.5379, 0.1603, 0.2273, 0.02848, 0.1881, 0.01569, 0.2285, 0.02434, 0.1836, 0.5738, 0.2229, 0.5625, 0.2241, 0.5704, 0.4943, 0.1994, 0.4948, 0.1578, 0.5379, 0.1603, 0.5354, 0.2015, 0.264, 0.04759, 0.2273, 0.02848, 0.2285, 0.02434, 0.2662, 0.03946, 0.4943, 0.2406, 0.4943, 0.1994, 0.5354, 0.2015, 0.5324, 0.2424, 0.2968, 0.07228, 0.264, 0.04759, 0.2662, 0.03946, 0.3, 0.06048, 0.4947, 0.2799, 0.4943, 0.2406, 0.5324, 0.2424, 0.529, 0.2816, 0.3244, 0.1016, 0.2968, 0.07228, 0.3, 0.06048, 0.3324, 0.08542, 0.4962, 0.316, 0.4947, 0.2799, 0.529, 0.2816, 0.5254, 0.3174, 0.5072, 0.04732, 0.5119, 0.02228, 0.5413, 0.021, 0.5425, 0.04563, 0.4987, 0.3474, 0.4962, 0.316, 0.5254, 0.3174, 0.5216, 0.3485, 0.5028, 0.08164, 0.5072, 0.04732, 0.5425, 0.04563, 0.5416, 0.07967, 0.2598, 0.5508, 0.2929, 0.5391, 0.2966, 0.5617, 0.2623, 0.5663, 0.4992, 0.1185, 0.5028, 0.08164, 0.5416, 0.07967, 0.5397, 0.1204, 0.5254, 0.3174, 0.529, 0.2816, 0.5629, 0.2843, 0.5542, 0.3198, 0.5425, 0.04563, 0.5413, 0.021, 0.5715, 0.01998, 0.5778, 0.04657, 0.5216, 0.3485, 0.5254, 0.3174, 0.5542, 0.3198, 0.5442, 0.3504, 0.5416, 0.07967, 0.5425, 0.04563, 0.5778, 0.04657, 0.5798, 0.08161, 0.2623, 0.5663, 0.2966, 0.5617, 0.2957, 0.5845, 0.2617, 0.5821, 0.5397, 0.1204, 0.5416, 0.07967, 0.5798, 0.08161, 0.5798, 0.123, 0.2241, 0.5704, 0.2623, 0.5663, 0.2617, 0.5821, 0.2238, 0.5784, 0.5379, 0.1603, 0.5397, 0.1204, 0.5798, 0.123, 0.5786, 0.1636, 0.2285, 0.02434, 0.1881, 0.01569, 0.228, 0.01999, 0.1836, 0.5738, 0.2241, 0.5704, 0.2238, 0.5784, 0.5354, 0.2015, 0.5379, 0.1603, 0.5786, 0.1636, 0.5753, 0.2047, 0.2662, 0.03946, 0.2285, 0.02434, 0.228, 0.01999, 0.2653, 0.03094, 0.5324, 0.2424, 0.5354, 0.2015, 0.5753, 0.2047, 0.57, 0.2455, 0.3, 0.06048, 0.2662, 0.03946, 0.2653, 0.03094, 0.3023, 0.04449, 0.529, 0.2816, 0.5324, 0.2424, 0.57, 0.2455, 0.5629, 0.2843, 0.3324, 0.08542, 0.3, 0.06048, 0.3023, 0.04449, 0.3331, 0.06666, 0.228, 0.01999, 0.1881, 0.01569, 0.226, 0.01561, 0.1836, 0.5738, 0.2238, 0.5784, 0.222, 0.5863, 0.5753, 0.2047, 0.5786, 0.1636, 0.6171, 0.1682, 0.6131, 0.2092, 0.311, 0.4092, 0.311, 0.3683, 0.315, 0.3665, 0.3187, 0.4058, 0.57, 0.2455, 0.5753, 0.2047, 0.6131, 0.2092, 0.6056, 0.2497, 0.3023, 0.04449, 0.2653, 0.03094, 0.2616, 0.02214, 0.2992, 0.02959, 0.5629, 0.2843, 0.57, 0.2455, 0.6056, 0.2497, 0.5949, 0.2881, 0.5715, 0.01998, 0.5641, 0.0004465, 0.5866, -4.559e-09, 0.6007, 0.02148, 0.5542, 0.3198, 0.5629, 0.2843, 0.5949, 0.2881, 0.5814, 0.323, 0.5778, 0.04657, 0.5715, 0.01998, 0.6007, 0.02148, 0.6127, 0.04917, 0.5442, 0.3504, 0.5542, 0.3198, 0.5814, 0.323, 0.5656, 0.3529, 0.5798, 0.08161, 0.5778, 0.04657, 0.6127, 0.04917, 0.6172, 0.0854, 0.2617, 0.5821, 0.2957, 0.5845, 0.2904, 0.6068, 0.258, 0.5974, 0.5798, 0.123, 0.5798, 0.08161, 0.6172, 0.0854, 0.6174, 0.1282, 0.2238, 0.5784, 0.2617, 0.5821, 0.258, 0.5974, 0.222, 0.5863, 0.5786, 0.1636, 0.5798, 0.123, 0.6174, 0.1282, 0.6171, 0.1682, 0.6127, 0.04917, 0.6007, 0.02148, 0.6299, 0.01937, 0.6457, 0.05061, 0.5656, 0.3529, 0.5814, 0.323, 0.6067, 0.3279, 0.586, 0.3575, 0.6172, 0.0854, 0.6127, 0.04917, 0.6457, 0.05061, 0.6516, 0.08912, 0.258, 0.5974, 0.2904, 0.6068, 0.2819, 0.6288, 0.2515, 0.6118, 0.6174, 0.1282, 0.6172, 0.0854, 0.6516, 0.08912, 0.6517, 0.1336, 0.222, 0.5863, 0.258, 0.5974, 0.2515, 0.6118, 0.2186, 0.5936, 0.6171, 0.1682, 0.6174, 0.1282, 0.6517, 0.1336, 0.652, 0.1737, 0.226, 0.01561, 0.1881, 0.01569, 0.2225, 0.01137, 0.1836, 0.5738, 0.222, 0.5863, 0.2186, 0.5936, 0.6131, 0.2092, 0.6171, 0.1682, 0.652, 0.1737, 0.6473, 0.2147, 0.2616, 0.02214, 0.226, 0.01561, 0.2225, 0.01137, 0.2573, 0.0106, 0.6056, 0.2497, 0.6131, 0.2092, 0.6473, 0.2147, 0.6378, 0.2549, 0.2992, 0.02959, 0.2616, 0.02214, 0.2573, 0.0106, 0.29, 0.01559, 0.5949, 0.2881, 0.6056, 0.2497, 0.6378, 0.2549, 0.6239, 0.2928, 0.3818, 0.408, 0.4175, 0.3842, 0.4285, 0.3934, 0.3918, 0.417, 0.5814, 0.323, 0.5949, 0.2881, 0.6239, 0.2928, 0.6067, 0.3279, 0.6473, 0.2147, 0.652, 0.1737, 0.6819, 0.1802, 0.6766, 0.221, 0.464, 0.3765, 0.4995, 0.3652, 0.5047, 0.3687, 0.4748, 0.3836, 0.6378, 0.2549, 0.6473, 0.2147, 0.6766, 0.221, 0.6672, 0.2618, 0.4285, 0.3934, 0.464, 0.3765, 0.4748, 0.3836, 0.4439, 0.4021, 0.6239, 0.2928, 0.6378, 0.2549, 0.6672, 0.2618, 0.6573, 0.3046, 0.3918, 0.417, 0.4285, 0.3934, 0.4439, 0.4021, 0.4108, 0.4294, 0.6067, 0.3279, 0.6239, 0.2928, 0.6573, 0.3046, 0.6312, 0.3356, 0.3646, 0.4508, 0.3918, 0.417, 0.4108, 0.4294, 0.386, 0.4664, 0.2819, 0.6288, 0.3064, 0.6414, 0.2918, 0.6687, 0.2688, 0.6482, 0.344, 0.4881, 0.3646, 0.4508, 0.386, 0.4664, 0.3706, 0.5069, 0.2515, 0.6118, 0.2819, 0.6288, 0.2688, 0.6482, 0.2422, 0.6246, 0.6517, 0.1336, 0.6516, 0.08912, 0.6826, 0.09611, 0.6832, 0.1389, 0.2186, 0.5936, 0.2515, 0.6118, 0.2422, 0.6246, 0.2139, 0.6001, 0.652, 0.1737, 0.6517, 0.1336, 0.6832, 0.1389, 0.6819, 0.1802, 0.4995, 0.3652, 0.5334, 0.3575, 0.5047, 0.3687, 0.1836, 0.5738, 0.2186, 0.5936, 0.2139, 0.6001, 0.2688, 0.6482, 0.2918, 0.6687, 0.2714, 0.6905, 0.2528, 0.665, 0.3706, 0.5069, 0.386, 0.4664, 0.415, 0.482, 0.4016, 0.5232, 0.2422, 0.6246, 0.2688, 0.6482, 0.2528, 0.665, 0.2307, 0.6355, 0.359, 0.5466, 0.3706, 0.5069, 0.4016, 0.5232, 0.3902, 0.5627, 0.2139, 0.6001, 0.2422, 0.6246, 0.2307, 0.6355, 0.208, 0.6057, 0.3499, 0.5842, 0.359, 0.5466, 0.3902, 0.5627, 0.3819, 0.6006, 0.5047, 0.3687, 0.5334, 0.3575, 0.511, 0.3719, 0.1836, 0.5738, 0.2139, 0.6001, 0.208, 0.6057, 0.3447, 0.6202, 0.3499, 0.5842, 0.3819, 0.6006, 0.3761, 0.6362, 0.4748, 0.3836, 0.5047, 0.3687, 0.511, 0.3719, 0.4875, 0.39, 0.344, 0.6548, 0.3447, 0.6202, 0.3761, 0.6362, 0.3715, 0.6733, 0.4439, 0.4021, 0.4748, 0.3836, 0.4875, 0.39, 0.4616, 0.4116, 0.6573, 0.3046, 0.6672, 0.2618, 0.6926, 0.2707, 0.6747, 0.3089, 0.4108, 0.4294, 0.4439, 0.4021, 0.4616, 0.4116, 0.4371, 0.4431, 0.2918, 0.6687, 0.311, 0.6869, 0.2841, 0.7081, 0.2714, 0.6905, 0.386, 0.4664, 0.4108, 0.4294, 0.4371, 0.4431, 0.415, 0.482, 0.4875, 0.39, 0.511, 0.3719, 0.518, 0.3747, 0.5016, 0.3961, 0.3715, 0.6733, 0.3761, 0.6362, 0.4118, 0.651, 0.405, 0.6868, 0.4616, 0.4116, 0.4875, 0.39, 0.5016, 0.3961, 0.484, 0.4231, 0.374, 0.7025, 0.3715, 0.6733, 0.405, 0.6868, 0.4042, 0.714, 0.4371, 0.4431, 0.4616, 0.4116, 0.484, 0.4231, 0.4661, 0.4564, 0.2714, 0.6905, 0.2841, 0.7081, 0.2548, 0.7258, 0.247, 0.7067, 0.415, 0.482, 0.4371, 0.4431, 0.4661, 0.4564, 0.4519, 0.4972, 0.2528, 0.665, 0.2714, 0.6905, 0.247, 0.7067, 0.2335, 0.6777, 0.4016, 0.5232, 0.415, 0.482, 0.4519, 0.4972, 0.4363, 0.5367, 0.2307, 0.6355, 0.2528, 0.665, 0.2335, 0.6777, 0.2173, 0.6439, 0.3902, 0.5627, 0.4016, 0.5232, 0.4363, 0.5367, 0.4276, 0.5769, 0.208, 0.6057, 0.2307, 0.6355, 0.2173, 0.6439, 0.2012, 0.61, 0.3819, 0.6006, 0.3902, 0.5627, 0.4276, 0.5769, 0.4182, 0.6149, 0.511, 0.3719, 0.5334, 0.3575, 0.518, 0.3747, 0.1836, 0.5738, 0.208, 0.6057, 0.2012, 0.61, 0.3761, 0.6362, 0.3819, 0.6006, 0.4182, 0.6149, 0.4118, 0.651, 0.4363, 0.5367, 0.4519, 0.4972, 0.4859, 0.5084, 0.4756, 0.5484, 0.2173, 0.6439, 0.2335, 0.6777, 0.2102, 0.6831, 0.2025, 0.6495, 0.4276, 0.5769, 0.4363, 0.5367, 0.4756, 0.5484, 0.4661, 0.5896, 0.2012, 0.61, 0.2173, 0.6439, 0.2025, 0.6495, 0.1937, 0.6128, 0.4182, 0.6149, 0.4276, 0.5769, 0.4661, 0.5896, 0.4575, 0.6278, 0.518, 0.3747, 0.5334, 0.3575, 0.5257, 0.3769, 0.1836, 0.5738, 0.2012, 0.61, 0.1937, 0.6128, 0.4118, 0.651, 0.4182, 0.6149, 0.4575, 0.6278, 0.4505, 0.6638, 0.5016, 0.3961, 0.518, 0.3747, 0.5257, 0.3769, 0.5166, 0.4012, 0.405, 0.6868, 0.4118, 0.651, 0.4505, 0.6638, 0.4438, 0.6933, 0.484, 0.4231, 0.5016, 0.3961, 0.5166, 0.4012, 0.5062, 0.4299, 0.4042, 0.714, 0.405, 0.6868, 0.4438, 0.6933, 0.4372, 0.7233, 0.4661, 0.4564, 0.484, 0.4231, 0.5062, 0.4299, 0.4959, 0.4685, 0.247, 0.7067, 0.2548, 0.7258, 0.2223, 0.7382, 0.2179, 0.7146, 0.4519, 0.4972, 0.4661, 0.4564, 0.4959, 0.4685, 0.4859, 0.5084, 0.2335, 0.6777, 0.247, 0.7067, 0.2179, 0.7146, 0.2102, 0.6831, 0.4438, 0.6933, 0.4505, 0.6638, 0.4908, 0.6723, 0.4839, 0.7049, 0.5062, 0.4299, 0.5166, 0.4012, 0.5322, 0.4061, 0.5294, 0.4389, 0.4372, 0.7233, 0.4438, 0.6933, 0.4839, 0.7049, 0.4744, 0.7243, 0.4959, 0.4685, 0.5062, 0.4299, 0.5294, 0.4389, 0.5251, 0.4759, 0.2179, 0.7146, 0.2223, 0.7382, 0.1849, 0.7379, 0.1868, 0.7157, 0.4859, 0.5084, 0.4959, 0.4685, 0.5251, 0.4759, 0.5196, 0.5155, 0.2102, 0.6831, 0.2179, 0.7146, 0.1868, 0.7157, 0.1872, 0.6863, 0.4756, 0.5484, 0.4859, 0.5084, 0.5196, 0.5155, 0.513, 0.5562, 0.2025, 0.6495, 0.2102, 0.6831, 0.1872, 0.6863, 0.1869, 0.6522, 0.4661, 0.5896, 0.4756, 0.5484, 0.513, 0.5562, 0.507, 0.6008, 0.1937, 0.6128, 0.2025, 0.6495, 0.1869, 0.6522, 0.1857, 0.6142, 0.4575, 0.6278, 0.4661, 0.5896, 0.507, 0.6008, 0.4986, 0.6369, 0.5257, 0.3769, 0.5334, 0.3575, 0.5336, 0.3786, 0.1836, 0.5738, 0.1937, 0.6128, 0.1857, 0.6142, 0.4505, 0.6638, 0.4575, 0.6278, 0.4986, 0.6369, 0.4908, 0.6723, 0.5166, 0.4012, 0.5257, 0.3769, 0.5336, 0.3786, 0.5322, 0.4061, 0.1869, 0.6522, 0.1872, 0.6863, 0.1643, 0.6857, 0.1712, 0.6518, 0.507, 0.6008, 0.513, 0.5562, 0.5502, 0.5609, 0.5468, 0.6058, 0.1857, 0.6142, 0.1869, 0.6522, 0.1712, 0.6518, 0.1777, 0.614, 0.4986, 0.6369, 0.507, 0.6008, 0.5468, 0.6058, 0.541, 0.6441, 0.5336, 0.3786, 0.5334, 0.3575, 0.5414, 0.3796, 0.1836, 0.5738, 0.1857, 0.6142, 0.1777, 0.614, 0.4908, 0.6723, 0.4986, 0.6369, 0.541, 0.6441, 0.5313, 0.6781, 0.5322, 0.4061, 0.5336, 0.3786, 0.5414, 0.3796, 0.5476, 0.408, 0.4839, 0.7049, 0.4908, 0.6723, 0.5313, 0.6781, 0.5206, 0.7094, 0.5294, 0.4389, 0.5322, 0.4061, 0.5476, 0.408, 0.5517, 0.4417, 0.1849, 0.7379, 0.181, 0.762, 0.1437, 0.7612, 0.1507, 0.737, 0.5251, 0.4759, 0.5294, 0.4389, 0.5517, 0.4417, 0.5536, 0.4794, 0.1868, 0.7157, 0.1849, 0.7379, 0.1507, 0.737, 0.1574, 0.7145, 0.5196, 0.5155, 0.5251, 0.4759, 0.5536, 0.4794, 0.5531, 0.5197, 0.1872, 0.6863, 0.1868, 0.7157, 0.1574, 0.7145, 0.1643, 0.6857, 0.513, 0.5562, 0.5196, 0.5155, 0.5531, 0.5197, 0.5502, 0.5609, 0.1507, 0.737, 0.1437, 0.7612, 0.1056, 0.7519, 0.1174, 0.7294, 0.5536, 0.4794, 0.5517, 0.4417, 0.5732, 0.4425, 0.5808, 0.4804, 0.1574, 0.7145, 0.1507, 0.737, 0.1174, 0.7294, 0.1291, 0.708, 0.5531, 0.5197, 0.5536, 0.4794, 0.5808, 0.4804, 0.5851, 0.5209, 0.1643, 0.6857, 0.1574, 0.7145, 0.1291, 0.708, 0.1421, 0.6806, 0.5502, 0.5609, 0.5531, 0.5197, 0.5851, 0.5209, 0.5858, 0.5622, 0.1712, 0.6518, 0.1643, 0.6857, 0.1421, 0.6806, 0.1559, 0.6483, 0.5468, 0.6058, 0.5502, 0.5609, 0.5858, 0.5622, 0.5854, 0.6064, 0.1777, 0.614, 0.1712, 0.6518, 0.1559, 0.6483, 0.1699, 0.6122, 0.541, 0.6441, 0.5468, 0.6058, 0.5854, 0.6064, 0.5776, 0.6437, 0.5414, 0.3796, 0.5334, 0.3575, 0.549, 0.3799, 0.1836, 0.5738, 0.1777, 0.614, 0.1699, 0.6122, 0.5313, 0.6781, 0.541, 0.6441, 0.5776, 0.6437, 0.5682, 0.6783, 0.5476, 0.408, 0.5414, 0.3796, 0.549, 0.3799, 0.5624, 0.4086, 0.5206, 0.7094, 0.5313, 0.6781, 0.5682, 0.6783, 0.5571, 0.7106, 0.5517, 0.4417, 0.5476, 0.408, 0.5624, 0.4086, 0.5732, 0.4425, 0.1699, 0.6122, 0.1559, 0.6483, 0.1415, 0.6419, 0.1626, 0.6089, 0.5776, 0.6437, 0.5854, 0.6064, 0.6201, 0.6037, 0.6134, 0.6416, 0.549, 0.3799, 0.5334, 0.3575, 0.5558, 0.3794, 0.1836, 0.5738, 0.1699, 0.6122, 0.1626, 0.6089, 0.5682, 0.6783, 0.5776, 0.6437, 0.6134, 0.6416, 0.6032, 0.6762, 0.5624, 0.4086, 0.549, 0.3799, 0.5558, 0.3794, 0.5759, 0.4077, 0.5571, 0.7106, 0.5682, 0.6783, 0.6032, 0.6762, 0.5907, 0.7088, 0.5732, 0.4425, 0.5624, 0.4086, 0.5759, 0.4077, 0.5928, 0.4413, 0.1174, 0.7294, 0.1056, 0.7519, 0.07005, 0.7366, 0.08631, 0.7155, 0.5808, 0.4804, 0.5732, 0.4425, 0.5928, 0.4413, 0.6058, 0.4788, 0.1291, 0.708, 0.1174, 0.7294, 0.08631, 0.7155, 0.1026, 0.6962, 0.5851, 0.5209, 0.5808, 0.4804, 0.6058, 0.4788, 0.6145, 0.519, 0.1421, 0.6806, 0.1291, 0.708, 0.1026, 0.6962, 0.1213, 0.6713, 0.5858, 0.5622, 0.5851, 0.5209, 0.6145, 0.519, 0.6193, 0.561, 0.1559, 0.6483, 0.1421, 0.6806, 0.1213, 0.6713, 0.1415, 0.6419, 0.5854, 0.6064, 0.5858, 0.5622, 0.6193, 0.561, 0.6201, 0.6037, 0.6058, 0.4788, 0.5928, 0.4413, 0.6142, 0.4348, 0.6308, 0.4724, 0.1026, 0.6962, 0.08631, 0.7155, 0.05857, 0.6957, 0.07906, 0.6794, 0.6145, 0.519, 0.6058, 0.4788, 0.6308, 0.4724, 0.64, 0.5141, 0.1213, 0.6713, 0.1026, 0.6962, 0.07906, 0.6794, 0.1028, 0.6581, 0.6193, 0.561, 0.6145, 0.519, 0.64, 0.5141, 0.6515, 0.5554, 0.1415, 0.6419, 0.1213, 0.6713, 0.1028, 0.6581, 0.1288, 0.6328, 0.6201, 0.6037, 0.6193, 0.561, 0.6515, 0.5554, 0.6556, 0.5972, 0.1626, 0.6089, 0.1415, 0.6419, 0.1288, 0.6328, 0.1561, 0.6043, 0.7033, 0.6319, 0.68, 0.598, 0.7052, 0.5803, 0.7294, 0.6148, 0.5558, 0.3794, 0.5334, 0.3575, 0.5618, 0.3783, 0.1836, 0.5738, 0.1626, 0.6089, 0.1561, 0.6043, 0.7308, 0.6618, 0.7033, 0.6319, 0.7294, 0.6148, 0.7564, 0.6458, 0.5759, 0.4077, 0.5558, 0.3794, 0.5618, 0.3783, 0.5877, 0.4054, 0.7587, 0.6899, 0.7308, 0.6618, 0.7564, 0.6458, 0.7869, 0.6702, 0.5928, 0.4413, 0.5759, 0.4077, 0.5877, 0.4054, 0.6142, 0.4348, 0.7961, 0.7032, 0.7587, 0.6899, 0.7869, 0.6702, 0.818, 0.6893, 0.7294, 0.6148, 0.7052, 0.5803, 0.7345, 0.5597, 0.7585, 0.5945, 0.16, 3.01e-09, 0.1881, 0.01569, 0.1546, 0.002645, 0.1836, 0.5738, 0.1561, 0.6043, 0.1506, 0.5985, 0.7564, 0.6458, 0.7294, 0.6148, 0.7585, 0.5945, 0.788, 0.6231, 0.5877, 0.4054, 0.5618, 0.3783, 0.5667, 0.3765, 0.5979, 0.4014, 0.7869, 0.6702, 0.7564, 0.6458, 0.788, 0.6231, 0.8153, 0.6503, 0.6142, 0.4348, 0.5877, 0.4054, 0.5979, 0.4014, 0.6338, 0.4264, 0.818, 0.6893, 0.7869, 0.6702, 0.8153, 0.6503, 0.8427, 0.6725, 0.6308, 0.4724, 0.6142, 0.4348, 0.6338, 0.4264, 0.6557, 0.4617, 0.07906, 0.6794, 0.05857, 0.6957, 0.03528, 0.6709, 0.05926, 0.6583, 0.64, 0.5141, 0.6308, 0.4724, 0.6557, 0.4617, 0.6648, 0.5066, 0.1028, 0.6581, 0.07906, 0.6794, 0.05926, 0.6583, 0.08721, 0.6415, 0.6515, 0.5554, 0.64, 0.5141, 0.6648, 0.5066, 0.68, 0.5484, 0.1288, 0.6328, 0.1028, 0.6581, 0.08721, 0.6415, 0.1181, 0.6214, 0.7052, 0.5803, 0.6872, 0.5427, 0.7125, 0.5253, 0.7345, 0.5597, 0.1561, 0.6043, 0.1288, 0.6328, 0.1181, 0.6214, 0.1506, 0.5985, 0.8692, 0.6889, 0.8427, 0.6725, 0.8692, 0.6535, 0.8917, 0.6728, 0.6976, 0.4885, 0.68, 0.4482, 0.7015, 0.429, 0.7181, 0.4603, 0.08721, 0.6415, 0.05926, 0.6583, 0.044, 0.6337, 0.07522, 0.6222, 0.7125, 0.5253, 0.6976, 0.4885, 0.7181, 0.4603, 0.7428, 0.5033, 0.1181, 0.6214, 0.08721, 0.6415, 0.07522, 0.6222, 0.1098, 0.608, 0.7345, 0.5597, 0.7125, 0.5253, 0.7428, 0.5033, 0.765, 0.5383, 0.1506, 0.5985, 0.1181, 0.6214, 0.1098, 0.608, 0.1464, 0.5917, 0.7585, 0.5945, 0.7345, 0.5597, 0.765, 0.5383, 0.791, 0.5709, 0.1546, 0.002645, 0.1881, 0.01569, 0.1506, 0.005922, 0.1836, 0.5738, 0.1506, 0.5985, 0.1464, 0.5917, 0.788, 0.6231, 0.7585, 0.5945, 0.791, 0.5709, 0.8192, 0.6007, 0.5979, 0.4014, 0.5667, 0.3765, 0.5703, 0.3741, 0.605, 0.3966, 0.8153, 0.6503, 0.788, 0.6231, 0.8192, 0.6007, 0.8447, 0.6292, 0.6338, 0.4264, 0.5979, 0.4014, 0.605, 0.3966, 0.6508, 0.4161, 0.8427, 0.6725, 0.8153, 0.6503, 0.8447, 0.6292, 0.8692, 0.6535, 0.6557, 0.4617, 0.6338, 0.4264, 0.6508, 0.4161, 0.6734, 0.4504, 0.1506, 0.005922, 0.1881, 0.01569, 0.1479, 0.009705, 0.1836, 0.5738, 0.1464, 0.5917, 0.1436, 0.5842, 0.8192, 0.6007, 0.791, 0.5709, 0.8262, 0.5448, 0.8513, 0.5765, 0.1129, 0.002299, 0.1506, 0.005922, 0.1479, 0.009705, 0.1083, 0.01076, 0.8447, 0.6292, 0.8192, 0.6007, 0.8513, 0.5765, 0.875, 0.6064, 0.6508, 0.4161, 0.605, 0.3966, 0.6083, 0.3915, 0.6597, 0.4055, 0.8692, 0.6535, 0.8447, 0.6292, 0.875, 0.6064, 0.8964, 0.633, 0.7015, 0.429, 0.6889, 0.4002, 0.7059, 0.3839, 0.7239, 0.4086, 0.8917, 0.6728, 0.8692, 0.6535, 0.8964, 0.633, 0.9149, 0.6553, 0.7181, 0.4603, 0.7015, 0.429, 0.7239, 0.4086, 0.7465, 0.4373, 0.07522, 0.6222, 0.044, 0.6337, 0.03387, 0.6065, 0.06726, 0.6009, 0.7428, 0.5033, 0.7181, 0.4603, 0.7465, 0.4373, 0.7766, 0.4794, 0.1098, 0.608, 0.07522, 0.6222, 0.06726, 0.6009, 0.1043, 0.5933, 0.765, 0.5383, 0.7428, 0.5033, 0.7766, 0.4794, 0.8, 0.5123, 0.1464, 0.5917, 0.1098, 0.608, 0.1043, 0.5933, 0.1436, 0.5842, 0.791, 0.5709, 0.765, 0.5383, 0.8, 0.5123, 0.8262, 0.5448, 0.7465, 0.4373, 0.7239, 0.4086, 0.7491, 0.3911, 0.7755, 0.4164, 0.06726, 0.6009, 0.03387, 0.6065, 0.02925, 0.5778, 0.06363, 0.5783, 0.7766, 0.4794, 0.7465, 0.4373, 0.7755, 0.4164, 0.8066, 0.4559, 0.1043, 0.5933, 0.06726, 0.6009, 0.06363, 0.5783, 0.1018, 0.5778, 0.8, 0.5123, 0.7766, 0.4794, 0.8066, 0.4559, 0.833, 0.4868, 0.1436, 0.5842, 0.1043, 0.5933, 0.1018, 0.5778, 0.1423, 0.5763, 0.8262, 0.5448, 0.8, 0.5123, 0.833, 0.4868, 0.8589, 0.5191, 0.1479, 0.009705, 0.1881, 0.01569, 0.1468, 0.01385, 0.1836, 0.5738, 0.1436, 0.5842, 0.1423, 0.5763, 0.8513, 0.5765, 0.8262, 0.5448, 0.8589, 0.5191, 0.8832, 0.5515, 0.1083, 0.01076, 0.1479, 0.009705, 0.1468, 0.01385, 0.1061, 0.01889, 0.875, 0.6064, 0.8513, 0.5765, 0.8832, 0.5515, 0.905, 0.5828, 0.05657, 8.311e-09, 0.1083, 0.01076, 0.1061, 0.01889, 0.05401, 0.01435, 0.8964, 0.633, 0.875, 0.6064, 0.905, 0.5828, 0.9234, 0.6118, 0.7239, 0.4086, 0.7059, 0.3839, 0.7263, 0.3697, 0.7491, 0.3911, 0.9149, 0.6553, 0.8964, 0.633, 0.9234, 0.6118, 0.9378, 0.6373, 0.8832, 0.5515, 0.8589, 0.5191, 0.8898, 0.4937, 0.9135, 0.5266, 0.1061, 0.01889, 0.1468, 0.01385, 0.1473, 0.01819, 0.107, 0.02741, 0.905, 0.5828, 0.8832, 0.5515, 0.9135, 0.5266, 0.9335, 0.5593, 0.05401, 0.01435, 0.1061, 0.01889, 0.107, 0.02741, 0.05779, 0.03068, 0.9234, 0.6118, 0.905, 0.5828, 0.9335, 0.5593, 0.9491, 0.5906, 0.7491, 0.3911, 0.7263, 0.3697, 0.746, 0.3575, 0.7748, 0.3741, 0.02925, 0.5778, 2.036e-08, 0.5763, 0.001274, 0.5421, 0.03034, 0.5488, 0.7755, 0.4164, 0.7491, 0.3911, 0.7748, 0.3741, 0.8037, 0.3958, 0.06363, 0.5783, 0.02925, 0.5778, 0.03034, 0.5488, 0.06448, 0.5555, 0.8066, 0.4559, 0.7755, 0.4164, 0.8037, 0.3958, 0.8351, 0.4324, 0.1018, 0.5778, 0.06363, 0.5783, 0.06448, 0.5555, 0.1024, 0.5621, 0.833, 0.4868, 0.8066, 0.4559, 0.8351, 0.4324, 0.8633, 0.4619, 0.1423, 0.5763, 0.1018, 0.5778, 0.1024, 0.5621, 0.1426, 0.5682, 0.8589, 0.5191, 0.833, 0.4868, 0.8633, 0.4619, 0.8898, 0.4937, 0.1468, 0.01385, 0.1881, 0.01569, 0.1473, 0.01819, 0.1836, 0.5738, 0.1423, 0.5763, 0.1426, 0.5682, 0.06448, 0.5555, 0.03034, 0.5488, 0.03707, 0.5204, 0.06978, 0.5332, 0.8351, 0.4324, 0.8037, 0.3958, 0.8302, 0.3798, 0.8628, 0.4045, 0.1024, 0.5621, 0.06448, 0.5555, 0.06978, 0.5332, 0.106, 0.5467, 0.8633, 0.4619, 0.8351, 0.4324, 0.8628, 0.4045, 0.8909, 0.438, 0.1426, 0.5682, 0.1024, 0.5621, 0.106, 0.5467, 0.1445, 0.5604, 0.8898, 0.4937, 0.8633, 0.4619, 0.8909, 0.438, 0.9179, 0.4694, 0.1473, 0.01819, 0.1881, 0.01569, 0.1493, 0.02257, 0.1836, 0.5738, 0.1426, 0.5682, 0.1445, 0.5604, 0.9135, 0.5266, 0.8898, 0.4937, 0.9179, 0.4694, 0.9411, 0.5028, 0.107, 0.02741, 0.1473, 0.01819, 0.1493, 0.02257, 0.1109, 0.036, 0.9335, 0.5593, 0.9135, 0.5266, 0.9411, 0.5028, 0.9595, 0.5369, 0.05779, 0.03068, 0.107, 0.02741, 0.1109, 0.036, 0.07248, 0.05351, 0.9491, 0.5906, 0.9335, 0.5593, 0.9595, 0.5369, 0.9725, 0.5704, 0.0225, 0.05382, 0.05779, 0.03068, 0.07248, 0.05351, 0.03151, 0.0733, 0.03034, 0.5488, 0.001274, 0.5421, 0.009197, 0.5087, 0.03707, 0.5204, 0.8037, 0.3958, 0.7748, 0.3741, 0.7974, 0.3579, 0.8302, 0.3798, 0.9595, 0.5369, 0.9411, 0.5028, 0.9649, 0.4809, 0.982, 0.5163, 0.07248, 0.05351, 0.1109, 0.036, 0.1177, 0.04433, 0.08437, 0.06755, 0.9725, 0.5704, 0.9595, 0.5369, 0.982, 0.5163, 0.9927, 0.5519, 0.03151, 0.0733, 0.07248, 0.05351, 0.08437, 0.06755, 0.0469, 0.0916, 0.03707, 0.5204, 0.009197, 0.5087, 0.02347, 0.4775, 0.04921, 0.4938, 0.006616, 0.1055, 0.03151, 0.0733, 0.0469, 0.0916, 0.02127, 0.1251, 0.06978, 0.5332, 0.03707, 0.5204, 0.04921, 0.4938, 0.07931, 0.5123, 0.8628, 0.4045, 0.8302, 0.3798, 0.8522, 0.3607, 0.8868, 0.382, 0.106, 0.5467, 0.06978, 0.5332, 0.07931, 0.5123, 0.1126, 0.5323, 0.8909, 0.438, 0.8628, 0.4045, 0.8868, 0.382, 0.9147, 0.4162, 0.1445, 0.5604, 0.106, 0.5467, 0.1126, 0.5323, 0.1478, 0.5531, 0.9179, 0.4694, 0.8909, 0.438, 0.9147, 0.4162, 0.9422, 0.4471, 0.1493, 0.02257, 0.1881, 0.01569, 0.1528, 0.02682, 0.1836, 0.5738, 0.1445, 0.5604, 0.1478, 0.5531, 0.9411, 0.5028, 0.9179, 0.4694, 0.9422, 0.4471, 0.9649, 0.4809, 0.1109, 0.036, 0.1493, 0.02257, 0.1528, 0.02682, 0.1177, 0.04433, 0.1126, 0.5323, 0.07931, 0.5123, 0.09272, 0.4937, 0.1218, 0.5195, 0.9147, 0.4162, 0.8868, 0.382, 0.9084, 0.3614, 0.9393, 0.3879, 0.1478, 0.5531, 0.1126, 0.5323, 0.1218, 0.5195, 0.1525, 0.5465, 0.9422, 0.4471, 0.9147, 0.4162, 0.9393, 0.3879, 0.9617, 0.4277, 0.1528, 0.02682, 0.1881, 0.01569, 0.1576, 0.03077, 0.1836, 0.5738, 0.1478, 0.5531, 0.1525, 0.5465, 0.9649, 0.4809, 0.9422, 0.4471, 0.9617, 0.4277, 0.9841, 0.4619, 0.1177, 0.04433, 0.1528, 0.02682, 0.1576, 0.03077, 0.1272, 0.05208, 0.982, 0.5163, 0.9649, 0.4809, 0.9841, 0.4619, 1.0, 0.4984, 0.08437, 0.06755, 0.1177, 0.04433, 0.1272, 0.05208, 0.09809, 0.0788, 0.02347, 0.4775, 0.00307, 0.464, 0.02536, 0.433, 0.04353, 0.4496, 0.0469, 0.0916, 0.08437, 0.06755, 0.09809, 0.0788, 0.07133, 0.1098, 0.04921, 0.4938, 0.02347, 0.4775, 0.04353, 0.4496, 0.06627, 0.4701, 0.02127, 0.1251, 0.0469, 0.0916, 0.07133, 0.1098, 0.0404, 0.1427, 0.07931, 0.5123, 0.04921, 0.4938, 0.06627, 0.4701, 0.09272, 0.4937, -7.504e-09, 0.1601, 0.02127, 0.1251, 0.0404, 0.1427, 0.0226, 0.1813, 0.09809, 0.0788, 0.1272, 0.05208, 0.1389, 0.05895, 0.1151, 0.08877, 0.04353, 0.4496, 0.02536, 0.433, 0.05324, 0.4069, 0.06862, 0.426, 0.07133, 0.1098, 0.09809, 0.0788, 0.1151, 0.08877, 0.09276, 0.1225, 0.06627, 0.4701, 0.04353, 0.4496, 0.06862, 0.426, 0.08761, 0.45, 0.0404, 0.1427, 0.07133, 0.1098, 0.09276, 0.1225, 0.06821, 0.1591, 0.09272, 0.4937, 0.06627, 0.4701, 0.08761, 0.45, 0.1095, 0.4779, 0.0226, 0.1813, 0.0404, 0.1427, 0.06821, 0.1591, 0.05132, 0.1973, 0.1218, 0.5195, 0.09272, 0.4937, 0.1095, 0.4779, 0.1334, 0.5087, 0.008989, 0.2169, 0.0226, 0.1813, 0.05132, 0.1973, 0.04122, 0.235, 0.1525, 0.5465, 0.1218, 0.5195, 0.1334, 0.5087, 0.1584, 0.541, 0.007763, 0.2527, 0.008989, 0.2169, 0.04122, 0.235, 0.03757, 0.271, 0.1576, 0.03077, 0.1881, 0.01569, 0.1635, 0.03427, 0.1836, 0.5738, 0.1525, 0.5465, 0.1584, 0.541, 0.005601, 0.2861, 0.007763, 0.2527, 0.03757, 0.271, 0.03564, 0.3037, 0.1272, 0.05208, 0.1576, 0.03077, 0.1635, 0.03427, 0.1389, 0.05895, 0.009446, 0.3159, 0.005601, 0.2861, 0.03564, 0.3037, 0.03774, 0.3325, 0.04122, 0.235, 0.05132, 0.1973, 0.08431, 0.2114, 0.07628, 0.2503, 0.1584, 0.541, 0.1334, 0.5087, 0.1468, 0.5003, 0.1653, 0.5367, 0.03757, 0.271, 0.04122, 0.235, 0.07628, 0.2503, 0.07376, 0.2856, 0.1635, 0.03427, 0.1881, 0.01569, 0.1704, 0.03719, 0.1836, 0.5738, 0.1584, 0.541, 0.1653, 0.5367, 0.03564, 0.3037, 0.03757, 0.271, 0.07376, 0.2856, 0.07033, 0.3184, 0.1389, 0.05895, 0.1635, 0.03427, 0.1704, 0.03719, 0.1524, 0.06467, 0.03774, 0.3325, 0.03564, 0.3037, 0.07033, 0.3184, 0.07041, 0.3463, 0.1151, 0.08877, 0.1389, 0.05895, 0.1524, 0.06467, 0.1348, 0.09708, 0.06862, 0.426, 0.05324, 0.4069, 0.08563, 0.3866, 0.09777, 0.4078, 0.09276, 0.1225, 0.1151, 0.08877, 0.1348, 0.09708, 0.1181, 0.1332, 0.08761, 0.45, 0.06862, 0.426, 0.09777, 0.4078, 0.1124, 0.4345, 0.06821, 0.1591, 0.09276, 0.1225, 0.1181, 0.1332, 0.1015, 0.1719, 0.1095, 0.4779, 0.08761, 0.45, 0.1124, 0.4345, 0.129, 0.4657, 0.05132, 0.1973, 0.06821, 0.1591, 0.1015, 0.1719, 0.08431, 0.2114, 0.1334, 0.5087, 0.1095, 0.4779, 0.129, 0.4657, 0.1468, 0.5003, 0.09777, 0.4078, 0.08563, 0.3866, 0.1213, 0.373, 0.1299, 0.3955, 0.1181, 0.1332, 0.1348, 0.09708, 0.1563, 0.1034, 0.1456, 0.1412, 0.1124, 0.4345, 0.09777, 0.4078, 0.1299, 0.3955, 0.1397, 0.4241, 0.1015, 0.1719, 0.1181, 0.1332, 0.1456, 0.1412, 0.1354, 0.181, 0.129, 0.4657, 0.1124, 0.4345, 0.1397, 0.4241, 0.1504, 0.4576, 0.08431, 0.2114, 0.1015, 0.1719, 0.1354, 0.181, 0.1263, 0.2213, 0.1468, 0.5003, 0.129, 0.4657, 0.1504, 0.4576, 0.1616, 0.4946, 0.07628, 0.2503, 0.08431, 0.2114, 0.1263, 0.2213, 0.1186, 0.2604, 0.1653, 0.5367, 0.1468, 0.5003, 0.1616, 0.4946, 0.1728, 0.5339, 0.07376, 0.2856, 0.07628, 0.2503, 0.1186, 0.2604, 0.1125, 0.297, 0.1704, 0.03719, 0.1881, 0.01569, 0.178, 0.03941, 0.1836, 0.5738, 0.1653, 0.5367, 0.1728, 0.5339, 0.07033, 0.3184, 0.07376, 0.2856, 0.1125, 0.297, 0.1083, 0.3296, 0.1524, 0.06467, 0.1704, 0.03719, 0.178, 0.03941, 0.1672, 0.06903, 0.07041, 0.3463, 0.07033, 0.3184, 0.1083, 0.3296, 0.1062, 0.3569, 0.1348, 0.09708, 0.1524, 0.06467, 0.1672, 0.06903, 0.1563, 0.1034, 0.1728, 0.5339, 0.1616, 0.4946, 0.1771, 0.492, 0.1807, 0.5325, 0.1125, 0.297, 0.1186, 0.2604, 0.1585, 0.2677, 0.1532, 0.3044, 0.178, 0.03941, 0.1881, 0.01569, 0.1859, 0.04085, 0.1836, 0.5738, 0.1728, 0.5339, 0.1807, 0.5325, 0.1083, 0.3296, 0.1125, 0.297, 0.1532, 0.3044, 0.1482, 0.3368, 0.1672, 0.06903, 0.178, 0.03941, 0.1859, 0.04085, 0.1828, 0.07185, 0.1062, 0.3569, 0.1083, 0.3296, 0.1482, 0.3368, 0.1438, 0.3637, 0.1563, 0.1034, 0.1672, 0.06903, 0.1828, 0.07185, 0.1789, 0.1075, 0.1299, 0.3955, 0.1213, 0.373, 0.1588, 0.3665, 0.1637, 0.3898, 0.1456, 0.1412, 0.1563, 0.1034, 0.1789, 0.1075, 0.1755, 0.1459, 0.1397, 0.4241, 0.1299, 0.3955, 0.1637, 0.3898, 0.1684, 0.4192, 0.1354, 0.181, 0.1456, 0.1412, 0.1755, 0.1459, 0.1694, 0.1871, 0.1504, 0.4576, 0.1397, 0.4241, 0.1684, 0.4192, 0.173, 0.4537, 0.1263, 0.2213, 0.1354, 0.181, 0.1694, 0.1871, 0.1639, 0.2281, 0.1616, 0.4946, 0.1504, 0.4576, 0.173, 0.4537, 0.1771, 0.492, 0.1186, 0.2604, 0.1263, 0.2213, 0.1639, 0.2281, 0.1585, 0.2677, 0.1755, 0.1459, 0.1789, 0.1075, 0.2017, 0.1092, 0.2053, 0.1476, 0.1684, 0.4192, 0.1637, 0.3898, 0.1979, 0.3907, 0.1975, 0.42, 0.1694, 0.1871, 0.1755, 0.1459, 0.2053, 0.1476, 0.2044, 0.1892, 0.173, 0.4537, 0.1684, 0.4192, 0.1975, 0.42, 0.1958, 0.4543, 0.1639, 0.2281, 0.1694, 0.1871, 0.2044, 0.1892, 0.2037, 0.2316, 0.1771, 0.492, 0.173, 0.4537, 0.1958, 0.4543, 0.1929, 0.4924, 0.1585, 0.2677, 0.1639, 0.2281, 0.2037, 0.2316, 0.1994, 0.2714, 0.1807, 0.5325, 0.1771, 0.492, 0.1929, 0.4924, 0.1888, 0.5327, 0.1532, 0.3044, 0.1585, 0.2677, 0.1994, 0.2714, 0.1942, 0.3075, 0.1859, 0.04085, 0.1881, 0.01569, 0.1939, 0.04146, 0.1836, 0.5738, 0.1807, 0.5325, 0.1888, 0.5327, 0.1482, 0.3368, 0.1532, 0.3044, 0.1942, 0.3075, 0.1884, 0.3398, 0.1828, 0.07185, 0.1859, 0.04085, 0.1939, 0.04146, 0.1985, 0.07304, 0.1438, 0.3637, 0.1482, 0.3368, 0.1884, 0.3398, 0.1816, 0.3665, 0.1789, 0.1075, 0.1828, 0.07185, 0.1985, 0.07304, 0.2017, 0.1092, 0.1637, 0.3898, 0.1588, 0.3665, 0.1969, 0.3676, 0.1979, 0.3907])
me_sphere.materials.append(mat_material_001)
me_sphere.update()

# ---- objects
ob_sphere = bpy.data.objects.new('Sphere', me_sphere)

# ---- transforms, parenting, visibility, modifiers, constraints
ob_sphere.location = (0.0, 0.0, 0.0)
_m = ob_sphere.modifiers.new('Subdivision', 'SUBSURF')
_m.levels = 3
_m = ob_sphere.modifiers.new('EdgeSplit', 'EDGE_SPLIT')

# ---- collection membership
col_collection.objects.link(ob_sphere)

# ---- scene / render settings (as saved in the file)
scene.frame_start = 1; scene.frame_end = 250; scene.frame_set(1)
scene.render.engine = 'BLENDER_EEVEE_NEXT'
bpy.context.view_layer.update()

# ---- added for rendering (the .blend has no active camera and no usable light): camera, sun
cam_auto = bpy.data.cameras.new('AutoCamera')
cam_auto.lens = 50.0
cam_auto.sensor_width = 36.0
cam_auto.clip_end = 1000.0
ob_auto_camera = bpy.data.objects.new('AutoCamera', cam_auto)
scene.collection.objects.link(ob_auto_camera)
ob_auto_camera.location = (3.19832, -3.8469, 2.55838)
ob_auto_camera.rotation_euler = (1.09748, -7.21219e-08, 0.694738)
scene.camera = ob_auto_camera
light_auto_sun = bpy.data.lights.new('AutoSun', 'SUN')
light_auto_sun.energy = 3.0
light_auto_sun.angle = 0.0523599
ob_auto_sun = bpy.data.objects.new('AutoSun', light_auto_sun)
scene.collection.objects.link(ob_auto_sun)
ob_auto_sun.rotation_euler = (0.872665, 0.174533, 0.523599)
bpy.context.view_layer.update()
